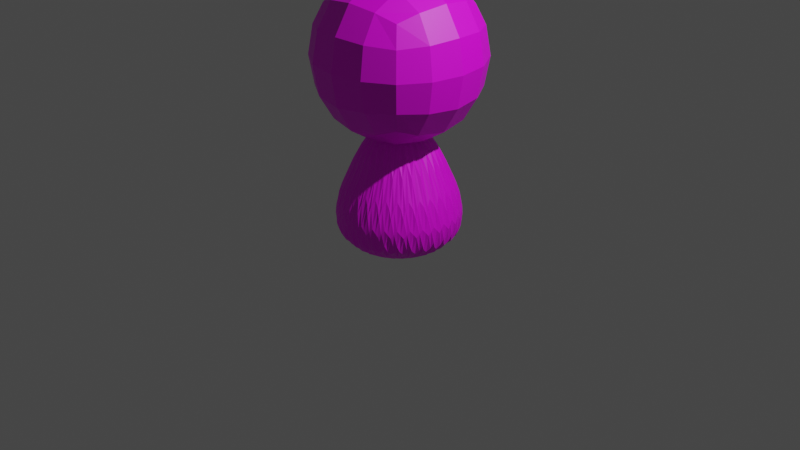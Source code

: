 # Source: Target_Red.blend  (saved by Blender 3.1.7; exported with 4.5.12 LTS)
import bpy
from mathutils import Matrix  # noqa: F401  (used for matrix-valued properties, if any)

bpy.ops.wm.read_factory_settings(use_empty=True)
scene = bpy.context.scene
scene.name = 'Scene'

# ---- collections
col_collection = bpy.data.collections.new('Collection'); scene.collection.children.link(col_collection)

# ---- images (referenced by path relative to the original .blend; pixels are not part of the script)
import os
ASSET_DIR = os.environ.get("B2B_ASSET_DIR", "")  # directory of the original .blend (textures are referenced by path, not embedded)
HERE = os.path.dirname(os.path.abspath(__file__))  # packed textures are extracted next to this script under _unpacked/

def load_image(name, relpath, width, height, colorspace="sRGB"):
    """Load a texture the original file referenced (path relative to the .blend, or extracted next to this script)."""
    p = next((c for c in (os.path.join(HERE, relpath), os.path.join(ASSET_DIR, relpath)) if relpath and os.path.exists(c)), "")
    if p:
        img = bpy.data.images.load(p, check_existing=True)
        img.name = name
    else:  # same state as the original file: an image datablock whose file is absent (Cycles renders it pink)
        img = bpy.data.images.new(name, width, height)
        img.source = "FILE"
        img.filepath = "//" + (relpath or name)
    img.colorspace_settings.name = colorspace
    return img
img_002 = load_image('無題.002', '', 1024, 1024, 'sRGB')

# ---- materials (node trees are filled in below, after node groups)
mat_001 = bpy.data.materials.new('マテリアル.001')
mat_001.use_transparent_shadow = False

# ---- material node trees
mat_001.use_nodes = True; mat_001.node_tree.nodes.clear()
_N = mat_001.node_tree.nodes; _L = mat_001.node_tree.links
n0 = _N.new('ShaderNodeBsdfPrincipled'); n0.name = 'Principled BSDF'; n0.location = (10, 300)
n0.distribution = 'GGX'
n0.subsurface_method = 'RANDOM_WALK_SKIN'
n0.inputs[3].default_value = 1.45
n0.inputs[27].default_value = (0.0, 0.0, 0.0, 1.0)
n0.inputs[28].default_value = 1.0
n1 = _N.new('ShaderNodeOutputMaterial'); n1.name = 'Material Output'; n1.location = (300, 300)
n2 = _N.new('ShaderNodeTexImage'); n2.name = '画像テクスチャ'; n2.location = (-280, 275)
n2.image = img_002
_L.new(n0.outputs[0], n1.inputs[0])
_L.new(n2.outputs[0], n0.inputs[0])
n1.is_active_output = True

# ---- world
world_world = bpy.data.worlds.new('World'); scene.world = world_world
world_world.use_nodes = True; world_world.node_tree.nodes.clear()
_N = world_world.node_tree.nodes; _L = world_world.node_tree.links
n0 = _N.new('ShaderNodeOutputWorld'); n0.name = 'World Output'; n0.location = (300, 300)
n1 = _N.new('ShaderNodeBackground'); n1.name = 'Background'; n1.location = (10, 300)
n1.inputs[0].default_value = (0.05088, 0.05088, 0.05088, 1.0)
_L.new(n1.outputs[0], n0.inputs[0])
n0.is_active_output = True
world_world.color = (0.05088, 0.05088, 0.05088)
world_world.use_sun_shadow = False
world_world.sun_shadow_jitter_overblur = 0.0

# ---- cameras
cam_camera = bpy.data.cameras.new('Camera')
cam_camera.clip_end = 100.0
cam_camera.ortho_scale = 7.314

# ---- lights
light_light = bpy.data.lights.new('Light', 'POINT')
light_light.transmission_factor = 0.0
light_light.energy = 1000.0
light_light.shadow_soft_size = 0.1
light_light.shadow_maximum_resolution = 0.006
light_light.use_absolute_resolution = True

# ---- meshes
me_cube = bpy.data.meshes.new('Cube')
me_cube.from_pydata([(1.0, 1.0, 1.0), (1.0, 1.0, -1.0), (1.0, -1.0, 1.0), (1.0, -1.0, -1.0), (-1.0, 1.0, 1.0), (-1.0, 1.0, -1.0), (-1.0, -1.0, 1.0), (-1.0, -1.0, -1.0), (0.0, 1.0, -2.11), (0.1951, 0.9808, -2.11), (0.3827, 0.9239, -2.11), (0.5556, 0.8315, -2.11), (0.7071, 0.7071, -2.11), (0.8315, 0.5556, -2.11), (0.9239, 0.3827, -2.11), (0.9808, 0.1951, -2.11), (1.0, -4.371e-08, -2.11), (0.9808, -0.1951, -2.11), (0.9239, -0.3827, -2.11), (0.8315, -0.5556, -2.11), (0.7071, -0.7071, -2.11), (0.5556, -0.8315, -2.11), (0.3827, -0.9239, -2.11), (0.1951, -0.9808, -2.11), (-8.742e-08, -1.0, -2.11), (-0.1951, -0.9808, -2.11), (-0.3827, -0.9239, -2.11), (-0.5556, -0.8315, -2.11), (-0.7071, -0.7071, -2.11), (-0.8315, -0.5556, -2.11), (-0.9239, -0.3827, -2.11), (-0.9808, -0.1951, -2.11), (-1.0, 1.192e-08, -2.11), (-0.9808, 0.1951, -2.11), (-0.9239, 0.3827, -2.11), (-0.8315, 0.5556, -2.11), (-0.7071, 0.7071, -2.11), (-0.5556, 0.8315, -2.11), (-0.3827, 0.9239, -2.11), (-0.1951, 0.9808, -2.11), (0.0, 0.0, -0.11)], [], [(0, 4, 6, 2), (3, 2, 6, 7), (7, 6, 4, 5), (5, 1, 3, 7), (1, 0, 2, 3), (5, 4, 0, 1), (8, 40, 9), (9, 40, 10), (10, 40, 11), (11, 40, 12), (12, 40, 13), (13, 40, 14), (14, 40, 15), (15, 40, 16), (16, 40, 17), (17, 40, 18), (18, 40, 19), (19, 40, 20), (20, 40, 21), (21, 40, 22), (22, 40, 23), (23, 40, 24), (24, 40, 25), (25, 40, 26), (26, 40, 27), (27, 40, 28), (28, 40, 29), (29, 40, 30), (30, 40, 31), (31, 40, 32), (32, 40, 33), (33, 40, 34), (34, 40, 35), (35, 40, 36), (36, 40, 37), (37, 40, 38), (8, 9, 10, 11, 12, 13, 14, 15, 16, 17, 18, 19, 20, 21, 22, 23, 24, 25, 26, 27, 28, 29, 30, 31, 32, 33, 34, 35, 36, 37, 38, 39), (38, 40, 39), (39, 40, 8)])
_uv = me_cube.uv_layers.new(name='UVMap')
_uv.uv.foreach_set('vector', [0.0, 0.0, 0.2772, 0.0, 0.2772, 0.2772, 0.0, 0.2772, 0.2772, 0.2772, 0.2772, 0.5543, 0.0, 0.5543, 0.0, 0.2772, 0.5543, 0.0, 0.5543, 0.2772, 0.2772, 0.2772, 0.2772, 0.0, 0.2772, 0.2772, 0.5543, 0.2772, 0.5543, 0.5543, 0.2772, 0.5543, 0.2772, 0.5543, 0.2772, 0.8315, 0.0, 0.8315, 0.0, 0.5543, 0.8315, 0.0, 0.8315, 0.2772, 0.5543, 0.2772, 0.5543, 0.0, 0.0, 0.0, 0.0, 0.0, 0.0, 0.0, 0.0, 0.0, 0.0, 0.0, 0.0, 0.0, 0.0, 0.0, 0.0, 0.0, 0.0, 0.0, 0.0, 0.0, 0.0, 0.0, 0.0, 0.0, 0.0, 0.0, 0.0, 0.0, 0.0, 0.0, 0.0, 0.0, 0.0, 0.0, 0.0, 0.0, 0.0, 0.0, 0.0, 0.0, 0.0, 0.0, 0.0, 0.0, 0.0, 0.0, 0.0, 0.0, 0.0, 0.0, 0.0, 0.0, 0.0, 0.0, 0.0, 0.0, 0.0, 0.0, 0.0, 0.0, 0.0, 0.0, 0.0, 0.0, 0.0, 0.0, 0.0, 0.0, 0.0, 0.0, 0.0, 0.0, 0.0, 0.0, 0.0, 0.0, 0.0, 0.0, 0.0, 0.0, 0.0, 0.0, 0.0, 0.0, 0.0, 0.0, 0.0, 0.0, 0.0, 0.0, 0.0, 0.0, 0.0, 0.0, 0.0, 0.0, 0.0, 0.0, 0.0, 0.0, 0.0, 0.0, 0.0, 0.0, 0.0, 0.0, 0.0, 0.0, 0.0, 0.0, 0.0, 0.0, 0.0, 0.0, 0.0, 0.0, 0.0, 0.0, 0.0, 0.0, 0.0, 0.0, 0.0, 0.0, 0.0, 0.0, 0.0, 0.0, 0.0, 0.0, 0.0, 0.0, 0.0, 0.0, 0.0, 0.0, 0.0, 0.0, 0.0, 0.0, 0.0, 0.0, 0.0, 0.0, 0.0, 0.0, 0.0, 0.0, 0.0, 0.0, 0.0, 0.0, 0.0, 0.0, 0.0, 0.0, 0.0, 0.0, 0.0, 0.0, 0.0, 0.0, 0.0, 0.0, 0.0, 0.0, 0.0, 0.0, 0.0, 0.0, 0.0, 0.0, 0.0, 0.0, 0.0, 0.0, 0.0, 0.0, 0.0, 0.0, 0.0, 0.0, 0.0, 0.0, 0.0, 0.0, 0.0, 0.0, 0.0, 0.0, 0.0, 0.0, 0.0, 0.0, 0.0, 0.0, 0.0, 0.0, 0.0, 0.0, 0.0, 0.0, 0.0, 0.0, 0.0, 0.0, 0.0, 0.0, 0.0, 0.0, 0.0, 0.0, 0.0, 0.0, 0.0, 0.0, 0.0, 0.0, 0.0, 0.0, 0.0, 0.0, 0.0, 0.0, 0.0, 0.0, 0.0, 0.0, 0.0, 0.0, 0.0, 0.0, 0.0, 0.0, 0.0, 0.0, 0.0, 0.0, 0.0, 0.0, 0.0, 0.0, 0.0, 0.0, 0.0, 0.0, 0.0, 0.0, 0.0, 0.0, 0.0, 0.0, 0.0, 0.0, 0.0, 0.0])
_uv.active_render = True
_uv = me_cube.uv_layers.new(name='UVマップ')
_uv.uv.foreach_set('vector', [0.0, 0.0, 0.0, 0.0, 0.0, 0.0, 0.0, 0.0, 0.0, 0.0, 0.0, 0.0, 0.0, 0.0, 0.0, 0.0, 0.0, 0.0, 0.0, 0.0, 0.0, 0.0, 0.0, 0.0, 0.0, 0.0, 0.0, 0.0, 0.0, 0.0, 0.0, 0.0, 0.0, 0.0, 0.0, 0.0, 0.0, 0.0, 0.0, 0.0, 0.0, 0.0, 0.0, 0.0, 0.0, 0.0, 0.0, 0.0, 0.4329, 0.86, 0.4778, 0.5543, 0.4566, 0.8613, 0.4566, 0.8613, 0.4778, 0.5543, 0.4778, 0.8595, 0.7549, 0.5548, 0.7549, 0.8599, 0.7338, 0.553, 0.7338, 0.553, 0.7549, 0.8599, 0.7101, 0.5542, 0.7101, 0.5542, 0.7549, 0.8599, 0.6849, 0.5584, 0.6849, 0.5584, 0.7549, 0.8599, 0.659, 0.5654, 0.659, 0.5654, 0.7549, 0.8599, 0.6336, 0.575, 0.6336, 0.575, 0.7549, 0.8599, 0.6095, 0.5867, 0.6095, 0.5867, 0.7549, 0.8599, 0.5878, 0.6001, 0.5878, 0.6001, 0.7549, 0.8599, 0.5691, 0.6147, 0.5691, 0.6147, 0.7549, 0.8599, 0.5543, 0.63, 0.9234, 0.5534, 0.9234, 0.8611, 0.8998, 0.553, 0.8998, 0.553, 0.9234, 0.8611, 0.8743, 0.5554, 0.8743, 0.5554, 0.9234, 0.8611, 0.848, 0.5607, 0.848, 0.5607, 0.9234, 0.8611, 0.822, 0.5684, 0.822, 0.5684, 0.9234, 0.8611, 0.7972, 0.5784, 0.7972, 0.5784, 0.9234, 0.8611, 0.7746, 0.5903, 0.7746, 0.5903, 0.9234, 0.8611, 0.7549, 0.6036, 1.0, 0.0003996, 1.0, 0.3081, 0.9763, 0.0, 0.9763, 0.0, 1.0, 0.3081, 0.9508, 0.002451, 0.9508, 0.002451, 1.0, 0.3081, 0.9246, 0.007658, 0.9246, 0.007658, 1.0, 0.3081, 0.8986, 0.01542, 0.8986, 0.01542, 1.0, 0.3081, 0.8737, 0.02544, 0.8737, 0.02544, 1.0, 0.3081, 0.8511, 0.03734, 0.8511, 0.03734, 1.0, 0.3081, 0.8315, 0.05064, 0.2772, 0.7843, 0.4778, 0.5543, 0.292, 0.7995, 0.292, 0.7995, 0.4778, 0.5543, 0.3106, 0.8142, 0.3106, 0.8142, 0.4778, 0.5543, 0.3324, 0.8276, 0.3324, 0.8276, 0.4778, 0.5543, 0.3564, 0.8393, 0.3564, 0.8393, 0.4778, 0.5543, 0.3819, 0.8488, 0.5596, 0.4553, 0.5543, 0.4287, 0.5543, 0.4015, 0.5596, 0.3749, 0.57, 0.3498, 0.5851, 0.3272, 0.6043, 0.308, 0.6269, 0.2929, 0.652, 0.2825, 0.6787, 0.2772, 0.7058, 0.2772, 0.7325, 0.2825, 0.7576, 0.2929, 0.7802, 0.308, 0.7994, 0.3272, 0.8145, 0.3498, 0.8249, 0.3749, 0.8302, 0.4015, 0.8302, 0.4287, 0.8249, 0.4553, 0.8145, 0.4804, 0.7994, 0.503, 0.7802, 0.5222, 0.7576, 0.5373, 0.7325, 0.5477, 0.7058, 0.553, 0.6787, 0.553, 0.652, 0.5477, 0.6269, 0.5373, 0.6043, 0.5222, 0.5851, 0.503, 0.57, 0.4804, 0.3819, 0.8488, 0.4778, 0.5543, 0.4077, 0.8558, 0.4077, 0.8558, 0.4778, 0.5543, 0.4329, 0.86])
me_cube.materials.append(mat_001)
me_cube.use_remesh_preserve_volume = False
me_cube.use_remesh_preserve_attributes = False
me_cube.use_mirror_vertex_groups = False
me_cube.update()

# ---- objects
ob_cube = bpy.data.objects.new('Cube', me_cube)
ob_light = bpy.data.objects.new('Light', light_light)
ob_camera = bpy.data.objects.new('Camera', cam_camera)

# ---- transforms, parenting, visibility, modifiers, constraints
ob_cube.location = (0.0, 0.0, 1.724)
ob_cube.lock_rotations_4d = False
ob_cube.empty_display_type = 'ARROWS'
ob_cube.lineart.crease_threshold = 0.0
_m = ob_cube.modifiers.new('細分化', 'SUBSURF')
_m.levels = 3
ob_light.location = (4.076, 1.005, 5.904)
ob_light.rotation_euler = (0.6503, 0.05522, 1.866)
ob_light.lock_rotations_4d = False
ob_light.empty_display_type = 'ARROWS'
ob_light.color = (0.0, 0.0, 0.0, 0.0)
ob_light.lineart.crease_threshold = 0.0
ob_camera.location = (7.359, -6.926, 4.958)
ob_camera.rotation_euler = (1.109, 0.0, 0.8149)
ob_camera.lock_rotations_4d = False
ob_camera.empty_display_type = 'ARROWS'
ob_camera.color = (0.0, 0.0, 0.0, 0.0)
ob_camera.display_type = 'WIRE'
ob_camera.lineart.crease_threshold = 0.0

# ---- collection membership
col_collection.objects.link(ob_cube)
col_collection.objects.link(ob_light)
col_collection.objects.link(ob_camera)

# ---- scene / render settings (as saved in the file)
scene.camera = ob_camera
scene.frame_start = 1; scene.frame_end = 250; scene.frame_set(1)
scene.render.engine = 'BLENDER_EEVEE_NEXT'
scene.cycles.sampling_pattern = 'TABULATED_SOBOL'
scene.cycles.use_light_tree = False
scene.view_settings.view_transform = 'Filmic'
bpy.context.view_layer.update()
